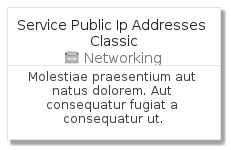

The diagram above was rendered by PlantUML. Its source (embedded in the PNG):
@startuml
' configures the library
!global $INCLUSION_MODE="local"
!global $LIB_BASE_LOCATION="../../.."
' loads the library
!include $LIB_BASE_LOCATION/bootstrap.puml
' loads the azure-v2 bootstrap
include('azure-v2/bootstrap')
' loads the ServicePublicIpAddressesClassic element
include('azure-v2/Item/Networking/ServicePublicIpAddressesClassic')
ServicePublicIpAddressesClassicCard('service_public_ip_addresses_classic', 'Service Public Ip Addresses Classic', 'Molestiae praesentium aut natus dolorem. Aut consequatur fugiat a consequatur ut.')
@enduml